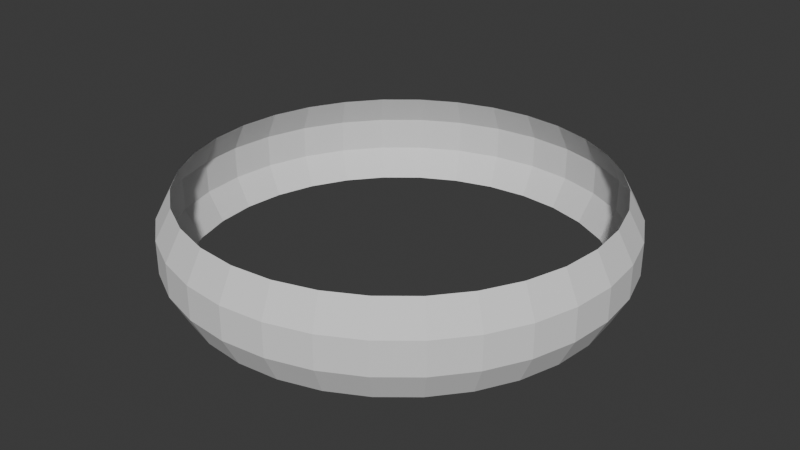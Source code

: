 # Source: CylindarParticle.blend  (saved by Blender 4.1.24; exported with 4.5.12 LTS)
import bpy
from mathutils import Matrix  # noqa: F401  (used for matrix-valued properties, if any)

bpy.ops.wm.read_factory_settings(use_empty=True)
scene = bpy.context.scene
scene.name = 'Scene'

# ---- collections
col_collection = bpy.data.collections.new('Collection'); scene.collection.children.link(col_collection)

# ---- world
world_world = bpy.data.worlds.new('World'); scene.world = world_world
world_world.use_nodes = True; world_world.node_tree.nodes.clear()
_N = world_world.node_tree.nodes; _L = world_world.node_tree.links
n0 = _N.new('ShaderNodeOutputWorld'); n0.name = 'World Output'; n0.location = (300, 300)
n1 = _N.new('ShaderNodeBackground'); n1.name = 'Background'; n1.location = (10, 300)
n1.inputs[0].default_value = (0.05088, 0.05088, 0.05088, 1.0)
_L.new(n1.outputs[0], n0.inputs[0])
n0.is_active_output = True
world_world.color = (0.05088, 0.05088, 0.05088)
world_world.use_sun_shadow = False
world_world.sun_shadow_jitter_overblur = 0.0

# ---- meshes
me_cylinder = bpy.data.meshes.new('Cylinder')
me_cylinder.from_pydata([(0.0, 1.0, -0.2225), (0.0, 1.0, 0.2225), (0.1951, 0.9808, -0.2225), (0.1951, 0.9808, 0.2225), (0.3827, 0.9239, -0.2225), (0.3827, 0.9239, 0.2225), (0.5556, 0.8315, -0.2225), (0.5556, 0.8315, 0.2225), (0.7071, 0.7071, -0.2225), (0.7071, 0.7071, 0.2225), (0.8315, 0.5556, -0.2225), (0.8315, 0.5556, 0.2225), (0.9239, 0.3827, -0.2225), (0.9239, 0.3827, 0.2225), (0.9808, 0.1951, -0.2225), (0.9808, 0.1951, 0.2225), (1.0, 0.0, -0.2225), (1.0, 0.0, 0.2225), (0.9808, -0.1951, -0.2225), (0.9808, -0.1951, 0.2225), (0.9239, -0.3827, -0.2225), (0.9239, -0.3827, 0.2225), (0.8315, -0.5556, -0.2225), (0.8315, -0.5556, 0.2225), (0.7071, -0.7071, -0.2225), (0.7071, -0.7071, 0.2225), (0.5556, -0.8315, -0.2225), (0.5556, -0.8315, 0.2225), (0.3827, -0.9239, -0.2225), (0.3827, -0.9239, 0.2225), (0.1951, -0.9808, -0.2225), (0.1951, -0.9808, 0.2225), (0.0, -1.0, -0.2225), (0.0, -1.0, 0.2225), (-0.1951, -0.9808, -0.2225), (-0.1951, -0.9808, 0.2225), (-0.3827, -0.9239, -0.2225), (-0.3827, -0.9239, 0.2225), (-0.5556, -0.8315, -0.2225), (-0.5556, -0.8315, 0.2225), (-0.7071, -0.7071, -0.2225), (-0.7071, -0.7071, 0.2225), (-0.8315, -0.5556, -0.2225), (-0.8315, -0.5556, 0.2225), (-0.9239, -0.3827, -0.2225), (-0.9239, -0.3827, 0.2225), (-0.9808, -0.1951, -0.2225), (-0.9808, -0.1951, 0.2225), (-1.0, 0.0, -0.2225), (-1.0, 0.0, 0.2225), (-0.9808, 0.1951, -0.2225), (-0.9808, 0.1951, 0.2225), (-0.9239, 0.3827, -0.2225), (-0.9239, 0.3827, 0.2225), (-0.8315, 0.5556, -0.2225), (-0.8315, 0.5556, 0.2225), (-0.7071, 0.7071, -0.2225), (-0.7071, 0.7071, 0.2225), (-0.5556, 0.8315, -0.2225), (-0.5556, 0.8315, 0.2225), (-0.3827, 0.9239, -0.2225), (-0.3827, 0.9239, 0.2225), (-0.1951, 0.9808, -0.2225), (-0.1951, 0.9808, 0.2225), (-9.095e-10, 1.075, -0.07972), (-9.095e-10, 1.075, 0.07972), (0.2097, 1.054, 0.07972), (0.2097, 1.054, -0.07972), (0.4114, 0.9933, 0.07972), (0.4114, 0.9933, -0.07972), (0.5973, 0.8939, 0.07972), (0.5973, 0.8939, -0.07972), (0.7602, 0.7602, 0.07972), (0.7602, 0.7602, -0.07972), (0.8939, 0.5973, 0.07972), (0.8939, 0.5973, -0.07972), (0.9933, 0.4114, 0.07972), (0.9933, 0.4114, -0.07972), (1.054, 0.2097, 0.07972), (1.054, 0.2097, -0.07972), (1.075, -1.399e-10, 0.07972), (1.075, -1.399e-10, -0.07972), (1.054, -0.2097, 0.07972), (1.054, -0.2097, -0.07972), (0.9933, -0.4114, 0.07972), (0.9933, -0.4114, -0.07972), (0.8939, -0.5973, 0.07972), (0.8939, -0.5973, -0.07972), (0.7602, -0.7602, 0.07972), (0.7602, -0.7602, -0.07972), (0.5973, -0.8939, 0.07972), (0.5973, -0.8939, -0.07972), (0.4114, -0.9933, 0.07972), (0.4114, -0.9933, -0.07972), (0.2097, -1.054, 0.07972), (0.2097, -1.054, -0.07972), (-9.095e-10, -1.075, 0.07972), (-9.095e-10, -1.075, -0.07972), (-0.2097, -1.054, 0.07972), (-0.2097, -1.054, -0.07972), (-0.4114, -0.9933, 0.07972), (-0.4114, -0.9933, -0.07972), (-0.5973, -0.8939, 0.07972), (-0.5973, -0.8939, -0.07972), (-0.7602, -0.7602, 0.07972), (-0.7602, -0.7602, -0.07972), (-0.8939, -0.5973, 0.07972), (-0.8939, -0.5973, -0.07972), (-0.9933, -0.4114, 0.07972), (-0.9933, -0.4114, -0.07972), (-1.054, -0.2097, 0.07972), (-1.054, -0.2097, -0.07972), (-1.075, -1.399e-10, 0.07972), (-1.075, -1.399e-10, -0.07972), (-1.054, 0.2097, 0.07972), (-1.054, 0.2097, -0.07972), (-0.9933, 0.4114, 0.07972), (-0.9933, 0.4114, -0.07972), (-0.8939, 0.5973, 0.07972), (-0.8939, 0.5973, -0.07972), (-0.7602, 0.7602, 0.07972), (-0.7602, 0.7602, -0.07972), (-0.5973, 0.8939, 0.07972), (-0.5973, 0.8939, -0.07972), (-0.4114, 0.9933, 0.07972), (-0.4114, 0.9933, -0.07972), (-0.2097, 1.054, 0.07972), (-0.2097, 1.054, -0.07972)], [], [(65, 1, 3, 66), (66, 3, 5, 68), (68, 5, 7, 70), (70, 7, 9, 72), (72, 9, 11, 74), (74, 11, 13, 76), (76, 13, 15, 78), (78, 15, 17, 80), (80, 17, 19, 82), (82, 19, 21, 84), (84, 21, 23, 86), (86, 23, 25, 88), (88, 25, 27, 90), (90, 27, 29, 92), (92, 29, 31, 94), (94, 31, 33, 96), (96, 33, 35, 98), (98, 35, 37, 100), (100, 37, 39, 102), (102, 39, 41, 104), (104, 41, 43, 106), (106, 43, 45, 108), (108, 45, 47, 110), (110, 47, 49, 112), (112, 49, 51, 114), (114, 51, 53, 116), (116, 53, 55, 118), (118, 55, 57, 120), (120, 57, 59, 122), (122, 59, 61, 124), (124, 61, 63, 126), (126, 63, 1, 65), (62, 127, 64, 0), (127, 126, 65, 64), (60, 125, 127, 62), (125, 124, 126, 127), (58, 123, 125, 60), (123, 122, 124, 125), (56, 121, 123, 58), (121, 120, 122, 123), (54, 119, 121, 56), (119, 118, 120, 121), (52, 117, 119, 54), (117, 116, 118, 119), (50, 115, 117, 52), (115, 114, 116, 117), (48, 113, 115, 50), (113, 112, 114, 115), (46, 111, 113, 48), (111, 110, 112, 113), (44, 109, 111, 46), (109, 108, 110, 111), (42, 107, 109, 44), (107, 106, 108, 109), (40, 105, 107, 42), (105, 104, 106, 107), (38, 103, 105, 40), (103, 102, 104, 105), (36, 101, 103, 38), (101, 100, 102, 103), (34, 99, 101, 36), (99, 98, 100, 101), (32, 97, 99, 34), (97, 96, 98, 99), (30, 95, 97, 32), (95, 94, 96, 97), (28, 93, 95, 30), (93, 92, 94, 95), (26, 91, 93, 28), (91, 90, 92, 93), (24, 89, 91, 26), (89, 88, 90, 91), (22, 87, 89, 24), (87, 86, 88, 89), (20, 85, 87, 22), (85, 84, 86, 87), (18, 83, 85, 20), (83, 82, 84, 85), (16, 81, 83, 18), (81, 80, 82, 83), (14, 79, 81, 16), (79, 78, 80, 81), (12, 77, 79, 14), (77, 76, 78, 79), (10, 75, 77, 12), (75, 74, 76, 77), (8, 73, 75, 10), (73, 72, 74, 75), (6, 71, 73, 8), (71, 70, 72, 73), (4, 69, 71, 6), (69, 68, 70, 71), (2, 67, 69, 4), (67, 66, 68, 69), (0, 64, 67, 2), (64, 65, 66, 67)])
_uv = me_cylinder.uv_layers.new(name='UVMap')
_uv.uv.foreach_set('vector', [0.6905, 0.6667, 0.6905, 1.0, 0.6785, 1.0, 0.6785, 0.6667, 0.6785, 0.6667, 0.6785, 1.0, 0.6666, 1.0, 0.6666, 0.6667, 0.6666, 0.6667, 0.6666, 1.0, 0.6547, 1.0, 0.6547, 0.6667, 0.6547, 0.6667, 0.6547, 1.0, 0.6428, 1.0, 0.6428, 0.6667, 0.6428, 0.6667, 0.6428, 1.0, 0.6309, 1.0, 0.6309, 0.6667, 0.6309, 0.6667, 0.6309, 1.0, 0.619, 1.0, 0.619, 0.6667, 0.619, 0.6667, 0.619, 1.0, 0.6071, 1.0, 0.6071, 0.6667, 0.6071, 0.6667, 0.6071, 1.0, 0.5952, 1.0, 0.5952, 0.6667, 0.5952, 0.6667, 0.5952, 1.0, 0.5833, 1.0, 0.5833, 0.6667, 0.5833, 0.6667, 0.5833, 1.0, 0.5714, 1.0, 0.5714, 0.6667, 0.5714, 0.6667, 0.5714, 1.0, 0.5595, 1.0, 0.5595, 0.6667, 0.5595, 0.6667, 0.5595, 1.0, 0.5476, 1.0, 0.5476, 0.6667, 0.5476, 0.6667, 0.5476, 1.0, 0.5357, 1.0, 0.5357, 0.6667, 0.5357, 0.6667, 0.5357, 1.0, 0.5238, 1.0, 0.5238, 0.6667, 0.5238, 0.6667, 0.5238, 1.0, 0.5119, 1.0, 0.5119, 0.6667, 0.5119, 0.6667, 0.5119, 1.0, 0.5, 1.0, 0.5, 0.6667, 0.5, 0.6667, 0.5, 1.0, 0.4881, 1.0, 0.4881, 0.6667, 0.4881, 0.6667, 0.4881, 1.0, 0.4762, 1.0, 0.4762, 0.6667, 0.4762, 0.6667, 0.4762, 1.0, 0.4643, 1.0, 0.4643, 0.6667, 0.4643, 0.6667, 0.4643, 1.0, 0.4524, 1.0, 0.4524, 0.6667, 0.4524, 0.6667, 0.4524, 1.0, 0.4405, 1.0, 0.4405, 0.6667, 0.4405, 0.6667, 0.4405, 1.0, 0.4286, 1.0, 0.4286, 0.6667, 0.4286, 0.6667, 0.4286, 1.0, 0.4167, 1.0, 0.4167, 0.6667, 0.4167, 0.6667, 0.4167, 1.0, 0.4048, 1.0, 0.4048, 0.6667, 0.4048, 0.6667, 0.4048, 1.0, 0.3929, 1.0, 0.3929, 0.6667, 0.3929, 0.6667, 0.3929, 1.0, 0.381, 1.0, 0.381, 0.6667, 0.381, 0.6667, 0.381, 1.0, 0.3691, 1.0, 0.3691, 0.6667, 0.3691, 0.6667, 0.3691, 1.0, 0.3572, 1.0, 0.3572, 0.6667, 0.3572, 0.6667, 0.3572, 1.0, 0.3453, 1.0, 0.3453, 0.6667, 0.3453, 0.6667, 0.3453, 1.0, 0.3334, 1.0, 0.3334, 0.6667, 0.3334, 0.6667, 0.3334, 1.0, 0.3215, 1.0, 0.3215, 0.6667, 0.3215, 0.6667, 0.3215, 1.0, 0.3095, 1.0, 0.3095, 0.6667, 0.3215, 0.0, 0.3215, 0.3333, 0.3095, 0.3333, 0.3095, 0.0, 0.3215, 0.3333, 0.3215, 0.6667, 0.3095, 0.6667, 0.3095, 0.3333, 0.3334, 0.0, 0.3334, 0.3333, 0.3215, 0.3333, 0.3215, 0.0, 0.3334, 0.3333, 0.3334, 0.6667, 0.3215, 0.6667, 0.3215, 0.3333, 0.3453, 0.0, 0.3453, 0.3333, 0.3334, 0.3333, 0.3334, 0.0, 0.3453, 0.3333, 0.3453, 0.6667, 0.3334, 0.6667, 0.3334, 0.3333, 0.3572, 0.0, 0.3572, 0.3333, 0.3453, 0.3333, 0.3453, 0.0, 0.3572, 0.3333, 0.3572, 0.6667, 0.3453, 0.6667, 0.3453, 0.3333, 0.3691, 0.0, 0.3691, 0.3333, 0.3572, 0.3333, 0.3572, 0.0, 0.3691, 0.3333, 0.3691, 0.6667, 0.3572, 0.6667, 0.3572, 0.3333, 0.381, 0.0, 0.381, 0.3333, 0.3691, 0.3333, 0.3691, 0.0, 0.381, 0.3333, 0.381, 0.6667, 0.3691, 0.6667, 0.3691, 0.3333, 0.3929, 0.0, 0.3929, 0.3333, 0.381, 0.3333, 0.381, 0.0, 0.3929, 0.3333, 0.3929, 0.6667, 0.381, 0.6667, 0.381, 0.3333, 0.4048, 0.0, 0.4048, 0.3333, 0.3929, 0.3333, 0.3929, 0.0, 0.4048, 0.3333, 0.4048, 0.6667, 0.3929, 0.6667, 0.3929, 0.3333, 0.4167, 0.0, 0.4167, 0.3333, 0.4048, 0.3333, 0.4048, 0.0, 0.4167, 0.3333, 0.4167, 0.6667, 0.4048, 0.6667, 0.4048, 0.3333, 0.4286, 0.0, 0.4286, 0.3333, 0.4167, 0.3333, 0.4167, 0.0, 0.4286, 0.3333, 0.4286, 0.6667, 0.4167, 0.6667, 0.4167, 0.3333, 0.4405, 0.0, 0.4405, 0.3333, 0.4286, 0.3333, 0.4286, 0.0, 0.4405, 0.3333, 0.4405, 0.6667, 0.4286, 0.6667, 0.4286, 0.3333, 0.4524, 0.0, 0.4524, 0.3333, 0.4405, 0.3333, 0.4405, 0.0, 0.4524, 0.3333, 0.4524, 0.6667, 0.4405, 0.6667, 0.4405, 0.3333, 0.4643, 0.0, 0.4643, 0.3333, 0.4524, 0.3333, 0.4524, 0.0, 0.4643, 0.3333, 0.4643, 0.6667, 0.4524, 0.6667, 0.4524, 0.3333, 0.4762, 0.0, 0.4762, 0.3333, 0.4643, 0.3333, 0.4643, 0.0, 0.4762, 0.3333, 0.4762, 0.6667, 0.4643, 0.6667, 0.4643, 0.3333, 0.4881, 0.0, 0.4881, 0.3333, 0.4762, 0.3333, 0.4762, 0.0, 0.4881, 0.3333, 0.4881, 0.6667, 0.4762, 0.6667, 0.4762, 0.3333, 0.5, 0.0, 0.5, 0.3333, 0.4881, 0.3333, 0.4881, 0.0, 0.5, 0.3333, 0.5, 0.6667, 0.4881, 0.6667, 0.4881, 0.3333, 0.5119, 0.0, 0.5119, 0.3333, 0.5, 0.3333, 0.5, 0.0, 0.5119, 0.3333, 0.5119, 0.6667, 0.5, 0.6667, 0.5, 0.3333, 0.5238, 0.0, 0.5238, 0.3333, 0.5119, 0.3333, 0.5119, 0.0, 0.5238, 0.3333, 0.5238, 0.6667, 0.5119, 0.6667, 0.5119, 0.3333, 0.5357, 0.0, 0.5357, 0.3333, 0.5238, 0.3333, 0.5238, 0.0, 0.5357, 0.3333, 0.5357, 0.6667, 0.5238, 0.6667, 0.5238, 0.3333, 0.5476, 0.0, 0.5476, 0.3333, 0.5357, 0.3333, 0.5357, 0.0, 0.5476, 0.3333, 0.5476, 0.6667, 0.5357, 0.6667, 0.5357, 0.3333, 0.5595, 0.0, 0.5595, 0.3333, 0.5476, 0.3333, 0.5476, 0.0, 0.5595, 0.3333, 0.5595, 0.6667, 0.5476, 0.6667, 0.5476, 0.3333, 0.5714, 0.0, 0.5714, 0.3333, 0.5595, 0.3333, 0.5595, 0.0, 0.5714, 0.3333, 0.5714, 0.6667, 0.5595, 0.6667, 0.5595, 0.3333, 0.5833, 0.0, 0.5833, 0.3333, 0.5714, 0.3333, 0.5714, 0.0, 0.5833, 0.3333, 0.5833, 0.6667, 0.5714, 0.6667, 0.5714, 0.3333, 0.5952, 0.0, 0.5952, 0.3333, 0.5833, 0.3333, 0.5833, 0.0, 0.5952, 0.3333, 0.5952, 0.6667, 0.5833, 0.6667, 0.5833, 0.3333, 0.6071, 0.0, 0.6071, 0.3333, 0.5952, 0.3333, 0.5952, 0.0, 0.6071, 0.3333, 0.6071, 0.6667, 0.5952, 0.6667, 0.5952, 0.3333, 0.619, 0.0, 0.619, 0.3333, 0.6071, 0.3333, 0.6071, 0.0, 0.619, 0.3333, 0.619, 0.6667, 0.6071, 0.6667, 0.6071, 0.3333, 0.6309, 0.0, 0.6309, 0.3333, 0.619, 0.3333, 0.619, 0.0, 0.6309, 0.3333, 0.6309, 0.6667, 0.619, 0.6667, 0.619, 0.3333, 0.6428, 0.0, 0.6428, 0.3333, 0.6309, 0.3333, 0.6309, 0.0, 0.6428, 0.3333, 0.6428, 0.6667, 0.6309, 0.6667, 0.6309, 0.3333, 0.6547, 0.0, 0.6547, 0.3333, 0.6428, 0.3333, 0.6428, 0.0, 0.6547, 0.3333, 0.6547, 0.6667, 0.6428, 0.6667, 0.6428, 0.3333, 0.6666, 0.0, 0.6666, 0.3333, 0.6547, 0.3333, 0.6547, 0.0, 0.6666, 0.3333, 0.6666, 0.6667, 0.6547, 0.6667, 0.6547, 0.3333, 0.6785, 0.0, 0.6785, 0.3333, 0.6666, 0.3333, 0.6666, 0.0, 0.6785, 0.3333, 0.6785, 0.6667, 0.6666, 0.6667, 0.6666, 0.3333, 0.6905, 0.0, 0.6905, 0.3333, 0.6785, 0.3333, 0.6785, 0.0, 0.6905, 0.3333, 0.6905, 0.6667, 0.6785, 0.6667, 0.6785, 0.3333])
me_cylinder.update()

# ---- objects
ob_cylinderparticle = bpy.data.objects.new('CylinderParticle', me_cylinder)

# ---- transforms, parenting, visibility, modifiers, constraints
ob_cylinderparticle.location = (0.0, 0.0, 0.0)

# ---- collection membership
col_collection.objects.link(ob_cylinderparticle)

# ---- scene / render settings (as saved in the file)
scene.frame_start = 1; scene.frame_end = 250; scene.frame_set(1)
scene.render.engine = 'BLENDER_EEVEE_NEXT'
scene.cycles.sampling_pattern = 'TABULATED_SOBOL'
scene.eevee.ray_tracing_options.trace_max_roughness = 0.0
bpy.context.view_layer.update()

# ---- added for rendering (the .blend has no active camera and no usable light): camera, sun
cam_auto = bpy.data.cameras.new('AutoCamera')
cam_auto.lens = 50.0
cam_auto.sensor_width = 36.0
cam_auto.clip_end = 1000.0
ob_auto_camera = bpy.data.objects.new('AutoCamera', cam_auto)
scene.collection.objects.link(ob_auto_camera)
ob_auto_camera.location = (2.84347, -3.41216, 2.27477)
ob_auto_camera.rotation_euler = (1.09748, -7.21219e-08, 0.694738)
scene.camera = ob_auto_camera
light_auto_sun = bpy.data.lights.new('AutoSun', 'SUN')
light_auto_sun.energy = 3.0
light_auto_sun.angle = 0.0523599
ob_auto_sun = bpy.data.objects.new('AutoSun', light_auto_sun)
scene.collection.objects.link(ob_auto_sun)
ob_auto_sun.rotation_euler = (0.872665, 0.174533, 0.523599)
bpy.context.view_layer.update()
